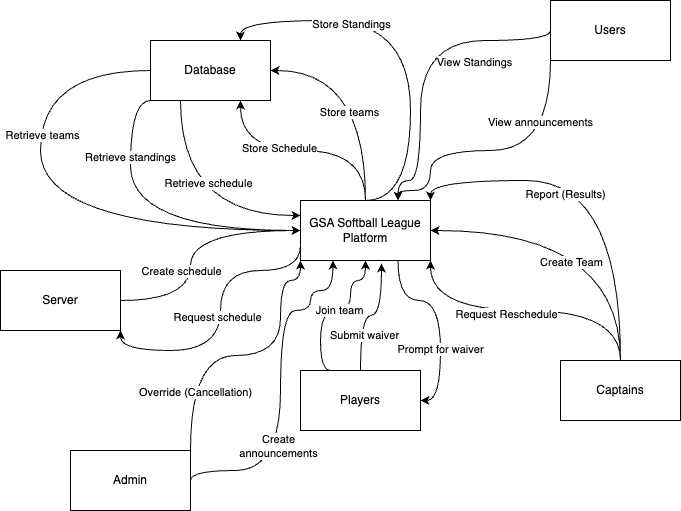

The diagram above was exported from draw.io. Its source (the exported page's mxGraphModel, read from the mxfile embedded in the PNG):
<mxGraphModel dx="264" dy="650" grid="1" gridSize="10" guides="1" tooltips="1" connect="1" arrows="1" fold="1" page="1" pageScale="1" pageWidth="850" pageHeight="1100" math="0" shadow="0">
  <root>
    <mxCell id="0" />
    <mxCell id="1" parent="0" />
    <mxCell id="GHqax729jP5DSoFJNeD0-10" style="edgeStyle=orthogonalEdgeStyle;curved=1;rounded=0;orthogonalLoop=1;jettySize=auto;html=1;exitX=0.5;exitY=0;exitDx=0;exitDy=0;entryX=1;entryY=0.5;entryDx=0;entryDy=0;" edge="1" parent="1" source="TGgW1zcQ-wmTReBZVnNN-1" target="GHqax729jP5DSoFJNeD0-9">
      <mxGeometry relative="1" as="geometry" />
    </mxCell>
    <mxCell id="GHqax729jP5DSoFJNeD0-11" value="Store teams" style="edgeLabel;html=1;align=center;verticalAlign=middle;resizable=0;points=[];" vertex="1" connectable="0" parent="GHqax729jP5DSoFJNeD0-10">
      <mxGeometry x="-0.2089" y="17" relative="1" as="geometry">
        <mxPoint as="offset" />
      </mxGeometry>
    </mxCell>
    <mxCell id="GHqax729jP5DSoFJNeD0-12" style="edgeStyle=orthogonalEdgeStyle;curved=1;rounded=0;orthogonalLoop=1;jettySize=auto;html=1;exitX=0.5;exitY=0;exitDx=0;exitDy=0;entryX=0.75;entryY=1;entryDx=0;entryDy=0;" edge="1" parent="1" source="TGgW1zcQ-wmTReBZVnNN-1" target="GHqax729jP5DSoFJNeD0-9">
      <mxGeometry relative="1" as="geometry" />
    </mxCell>
    <mxCell id="GHqax729jP5DSoFJNeD0-13" value="Store Schedule" style="edgeLabel;html=1;align=center;verticalAlign=middle;resizable=0;points=[];" vertex="1" connectable="0" parent="GHqax729jP5DSoFJNeD0-12">
      <mxGeometry x="0.2178" y="-3" relative="1" as="geometry">
        <mxPoint as="offset" />
      </mxGeometry>
    </mxCell>
    <mxCell id="GHqax729jP5DSoFJNeD0-22" style="edgeStyle=orthogonalEdgeStyle;curved=1;rounded=0;orthogonalLoop=1;jettySize=auto;html=1;exitX=0.5;exitY=0;exitDx=0;exitDy=0;entryX=0.75;entryY=0;entryDx=0;entryDy=0;" edge="1" parent="1" source="TGgW1zcQ-wmTReBZVnNN-1" target="GHqax729jP5DSoFJNeD0-9">
      <mxGeometry relative="1" as="geometry">
        <Array as="points">
          <mxPoint x="430" y="370" />
          <mxPoint x="430" y="190" />
          <mxPoint x="260" y="190" />
        </Array>
      </mxGeometry>
    </mxCell>
    <mxCell id="GHqax729jP5DSoFJNeD0-23" value="Store Standings" style="edgeLabel;html=1;align=center;verticalAlign=middle;resizable=0;points=[];" vertex="1" connectable="0" parent="GHqax729jP5DSoFJNeD0-22">
      <mxGeometry x="0.3735" y="3" relative="1" as="geometry">
        <mxPoint as="offset" />
      </mxGeometry>
    </mxCell>
    <mxCell id="GHqax729jP5DSoFJNeD0-36" style="edgeStyle=orthogonalEdgeStyle;curved=1;rounded=0;orthogonalLoop=1;jettySize=auto;html=1;exitX=0;exitY=0.75;exitDx=0;exitDy=0;entryX=1;entryY=1;entryDx=0;entryDy=0;" edge="1" parent="1" source="TGgW1zcQ-wmTReBZVnNN-1" target="GHqax729jP5DSoFJNeD0-35">
      <mxGeometry relative="1" as="geometry">
        <Array as="points">
          <mxPoint x="320" y="440" />
          <mxPoint x="240" y="440" />
          <mxPoint x="240" y="520" />
          <mxPoint x="140" y="520" />
        </Array>
      </mxGeometry>
    </mxCell>
    <mxCell id="GHqax729jP5DSoFJNeD0-37" value="Request schedule" style="edgeLabel;html=1;align=center;verticalAlign=middle;resizable=0;points=[];" vertex="1" connectable="0" parent="GHqax729jP5DSoFJNeD0-36">
      <mxGeometry x="-0.0098" y="-4" relative="1" as="geometry">
        <mxPoint as="offset" />
      </mxGeometry>
    </mxCell>
    <mxCell id="GHqax729jP5DSoFJNeD0-40" style="edgeStyle=orthogonalEdgeStyle;curved=1;rounded=0;orthogonalLoop=1;jettySize=auto;html=1;exitX=0.75;exitY=1;exitDx=0;exitDy=0;entryX=1;entryY=0.5;entryDx=0;entryDy=0;" edge="1" parent="1" source="TGgW1zcQ-wmTReBZVnNN-1" target="TGgW1zcQ-wmTReBZVnNN-2">
      <mxGeometry relative="1" as="geometry">
        <Array as="points">
          <mxPoint x="418" y="470" />
          <mxPoint x="460" y="470" />
          <mxPoint x="460" y="570" />
        </Array>
      </mxGeometry>
    </mxCell>
    <mxCell id="GHqax729jP5DSoFJNeD0-41" value="Prompt for waiver" style="edgeLabel;html=1;align=center;verticalAlign=middle;resizable=0;points=[];" vertex="1" connectable="0" parent="GHqax729jP5DSoFJNeD0-40">
      <mxGeometry x="0.2936" y="-1" relative="1" as="geometry">
        <mxPoint as="offset" />
      </mxGeometry>
    </mxCell>
    <mxCell id="TGgW1zcQ-wmTReBZVnNN-1" value="GSA Softball League Platform" style="rounded=0;whiteSpace=wrap;html=1;" parent="1" vertex="1">
      <mxGeometry x="320" y="370" width="130" height="60" as="geometry" />
    </mxCell>
    <mxCell id="GHqax729jP5DSoFJNeD0-3" style="edgeStyle=orthogonalEdgeStyle;rounded=0;orthogonalLoop=1;jettySize=auto;html=1;exitX=0.25;exitY=0;exitDx=0;exitDy=0;entryX=0.5;entryY=1;entryDx=0;entryDy=0;curved=1;" edge="1" parent="1" source="TGgW1zcQ-wmTReBZVnNN-2" target="TGgW1zcQ-wmTReBZVnNN-1">
      <mxGeometry relative="1" as="geometry">
        <Array as="points">
          <mxPoint x="340" y="540" />
          <mxPoint x="340" y="480" />
          <mxPoint x="370" y="480" />
          <mxPoint x="370" y="450" />
          <mxPoint x="385" y="450" />
        </Array>
      </mxGeometry>
    </mxCell>
    <mxCell id="GHqax729jP5DSoFJNeD0-26" value="Join team" style="edgeLabel;html=1;align=center;verticalAlign=middle;resizable=0;points=[];" vertex="1" connectable="0" parent="GHqax729jP5DSoFJNeD0-3">
      <mxGeometry x="0.0609" y="1" relative="1" as="geometry">
        <mxPoint as="offset" />
      </mxGeometry>
    </mxCell>
    <mxCell id="TGgW1zcQ-wmTReBZVnNN-2" value="Players" style="rounded=0;whiteSpace=wrap;html=1;" parent="1" vertex="1">
      <mxGeometry x="320" y="540" width="120" height="60" as="geometry" />
    </mxCell>
    <mxCell id="GHqax729jP5DSoFJNeD0-20" style="edgeStyle=orthogonalEdgeStyle;curved=1;rounded=0;orthogonalLoop=1;jettySize=auto;html=1;exitX=1;exitY=0.5;exitDx=0;exitDy=0;entryX=0.25;entryY=1;entryDx=0;entryDy=0;" edge="1" parent="1" source="TGgW1zcQ-wmTReBZVnNN-3" target="TGgW1zcQ-wmTReBZVnNN-1">
      <mxGeometry relative="1" as="geometry">
        <mxPoint x="220" y="600" as="sourcePoint" />
        <mxPoint x="320" y="420" as="targetPoint" />
        <Array as="points">
          <mxPoint x="210" y="640" />
          <mxPoint x="300" y="640" />
          <mxPoint x="300" y="480" />
          <mxPoint x="330" y="480" />
          <mxPoint x="330" y="460" />
          <mxPoint x="353" y="460" />
        </Array>
      </mxGeometry>
    </mxCell>
    <mxCell id="GHqax729jP5DSoFJNeD0-21" value="Create&lt;br&gt;announcements" style="edgeLabel;html=1;align=center;verticalAlign=middle;resizable=0;points=[];" vertex="1" connectable="0" parent="GHqax729jP5DSoFJNeD0-20">
      <mxGeometry x="-0.464" y="10" relative="1" as="geometry">
        <mxPoint y="-15" as="offset" />
      </mxGeometry>
    </mxCell>
    <mxCell id="GHqax729jP5DSoFJNeD0-45" style="edgeStyle=orthogonalEdgeStyle;curved=1;rounded=0;orthogonalLoop=1;jettySize=auto;html=1;exitX=1;exitY=0;exitDx=0;exitDy=0;entryX=0;entryY=1;entryDx=0;entryDy=0;" edge="1" parent="1" source="TGgW1zcQ-wmTReBZVnNN-3" target="TGgW1zcQ-wmTReBZVnNN-1">
      <mxGeometry relative="1" as="geometry">
        <Array as="points">
          <mxPoint x="210" y="525" />
          <mxPoint x="300" y="525" />
          <mxPoint x="300" y="450" />
          <mxPoint x="320" y="450" />
        </Array>
      </mxGeometry>
    </mxCell>
    <mxCell id="GHqax729jP5DSoFJNeD0-46" value="Override (Cancellation)" style="edgeLabel;html=1;align=center;verticalAlign=middle;resizable=0;points=[];" vertex="1" connectable="0" parent="GHqax729jP5DSoFJNeD0-45">
      <mxGeometry x="-0.6067" y="-4" relative="1" as="geometry">
        <mxPoint as="offset" />
      </mxGeometry>
    </mxCell>
    <mxCell id="TGgW1zcQ-wmTReBZVnNN-3" value="Admin" style="rounded=0;whiteSpace=wrap;html=1;" parent="1" vertex="1">
      <mxGeometry x="90" y="620" width="120" height="60" as="geometry" />
    </mxCell>
    <mxCell id="GHqax729jP5DSoFJNeD0-7" style="edgeStyle=orthogonalEdgeStyle;curved=1;rounded=0;orthogonalLoop=1;jettySize=auto;html=1;exitX=0.5;exitY=0;exitDx=0;exitDy=0;entryX=1;entryY=0.5;entryDx=0;entryDy=0;" edge="1" parent="1" source="TGgW1zcQ-wmTReBZVnNN-4" target="TGgW1zcQ-wmTReBZVnNN-1">
      <mxGeometry relative="1" as="geometry" />
    </mxCell>
    <mxCell id="GHqax729jP5DSoFJNeD0-8" value="Create Team" style="edgeLabel;html=1;align=center;verticalAlign=middle;resizable=0;points=[];" vertex="1" connectable="0" parent="GHqax729jP5DSoFJNeD0-7">
      <mxGeometry x="0.125" y="31" relative="1" as="geometry">
        <mxPoint as="offset" />
      </mxGeometry>
    </mxCell>
    <mxCell id="GHqax729jP5DSoFJNeD0-16" style="edgeStyle=orthogonalEdgeStyle;curved=1;rounded=0;orthogonalLoop=1;jettySize=auto;html=1;exitX=0.5;exitY=0;exitDx=0;exitDy=0;entryX=1;entryY=1;entryDx=0;entryDy=0;" edge="1" parent="1" source="TGgW1zcQ-wmTReBZVnNN-4" target="TGgW1zcQ-wmTReBZVnNN-1">
      <mxGeometry relative="1" as="geometry" />
    </mxCell>
    <mxCell id="GHqax729jP5DSoFJNeD0-17" value="Request Reschedule" style="edgeLabel;html=1;align=center;verticalAlign=middle;resizable=0;points=[];" vertex="1" connectable="0" parent="GHqax729jP5DSoFJNeD0-16">
      <mxGeometry x="0.1379" y="3" relative="1" as="geometry">
        <mxPoint as="offset" />
      </mxGeometry>
    </mxCell>
    <mxCell id="GHqax729jP5DSoFJNeD0-47" style="edgeStyle=orthogonalEdgeStyle;curved=1;rounded=0;orthogonalLoop=1;jettySize=auto;html=1;exitX=0.5;exitY=0;exitDx=0;exitDy=0;entryX=1;entryY=0;entryDx=0;entryDy=0;" edge="1" parent="1" source="TGgW1zcQ-wmTReBZVnNN-4" target="TGgW1zcQ-wmTReBZVnNN-1">
      <mxGeometry relative="1" as="geometry" />
    </mxCell>
    <mxCell id="GHqax729jP5DSoFJNeD0-48" value="Report (Results)" style="edgeLabel;html=1;align=center;verticalAlign=middle;resizable=0;points=[];" vertex="1" connectable="0" parent="GHqax729jP5DSoFJNeD0-47">
      <mxGeometry x="0.2103" y="13" relative="1" as="geometry">
        <mxPoint as="offset" />
      </mxGeometry>
    </mxCell>
    <mxCell id="TGgW1zcQ-wmTReBZVnNN-4" value="Captains" style="rounded=0;whiteSpace=wrap;html=1;" parent="1" vertex="1">
      <mxGeometry x="580" y="530" width="120" height="60" as="geometry" />
    </mxCell>
    <mxCell id="GHqax729jP5DSoFJNeD0-14" style="edgeStyle=orthogonalEdgeStyle;curved=1;rounded=0;orthogonalLoop=1;jettySize=auto;html=1;exitX=0.25;exitY=1;exitDx=0;exitDy=0;entryX=0;entryY=0.25;entryDx=0;entryDy=0;" edge="1" parent="1" source="GHqax729jP5DSoFJNeD0-9" target="TGgW1zcQ-wmTReBZVnNN-1">
      <mxGeometry relative="1" as="geometry" />
    </mxCell>
    <mxCell id="GHqax729jP5DSoFJNeD0-15" value="Retrieve schedule" style="edgeLabel;html=1;align=center;verticalAlign=middle;resizable=0;points=[];" vertex="1" connectable="0" parent="GHqax729jP5DSoFJNeD0-14">
      <mxGeometry x="-0.3021" y="27" relative="1" as="geometry">
        <mxPoint as="offset" />
      </mxGeometry>
    </mxCell>
    <mxCell id="GHqax729jP5DSoFJNeD0-24" style="edgeStyle=orthogonalEdgeStyle;curved=1;rounded=0;orthogonalLoop=1;jettySize=auto;html=1;exitX=0;exitY=1;exitDx=0;exitDy=0;entryX=0;entryY=0.5;entryDx=0;entryDy=0;" edge="1" parent="1" source="GHqax729jP5DSoFJNeD0-9" target="TGgW1zcQ-wmTReBZVnNN-1">
      <mxGeometry relative="1" as="geometry">
        <Array as="points">
          <mxPoint x="150" y="270" />
          <mxPoint x="150" y="400" />
        </Array>
      </mxGeometry>
    </mxCell>
    <mxCell id="GHqax729jP5DSoFJNeD0-25" value="Retrieve standings" style="edgeLabel;html=1;align=center;verticalAlign=middle;resizable=0;points=[];" vertex="1" connectable="0" parent="GHqax729jP5DSoFJNeD0-24">
      <mxGeometry x="-0.305" y="-1" relative="1" as="geometry">
        <mxPoint y="-35" as="offset" />
      </mxGeometry>
    </mxCell>
    <mxCell id="GHqax729jP5DSoFJNeD0-33" style="edgeStyle=orthogonalEdgeStyle;curved=1;rounded=0;orthogonalLoop=1;jettySize=auto;html=1;exitX=0;exitY=0.5;exitDx=0;exitDy=0;entryX=0;entryY=0.5;entryDx=0;entryDy=0;" edge="1" parent="1" source="GHqax729jP5DSoFJNeD0-9" target="TGgW1zcQ-wmTReBZVnNN-1">
      <mxGeometry relative="1" as="geometry">
        <Array as="points">
          <mxPoint x="60" y="240" />
          <mxPoint x="60" y="400" />
        </Array>
      </mxGeometry>
    </mxCell>
    <mxCell id="GHqax729jP5DSoFJNeD0-34" value="Retrieve teams" style="edgeLabel;html=1;align=center;verticalAlign=middle;resizable=0;points=[];" vertex="1" connectable="0" parent="GHqax729jP5DSoFJNeD0-33">
      <mxGeometry x="-0.3434" y="1" relative="1" as="geometry">
        <mxPoint as="offset" />
      </mxGeometry>
    </mxCell>
    <mxCell id="GHqax729jP5DSoFJNeD0-9" value="Database" style="rounded=0;whiteSpace=wrap;html=1;" vertex="1" parent="1">
      <mxGeometry x="170" y="210" width="120" height="60" as="geometry" />
    </mxCell>
    <mxCell id="GHqax729jP5DSoFJNeD0-28" style="edgeStyle=orthogonalEdgeStyle;curved=1;rounded=0;orthogonalLoop=1;jettySize=auto;html=1;exitX=0;exitY=0.5;exitDx=0;exitDy=0;entryX=0.75;entryY=0;entryDx=0;entryDy=0;" edge="1" parent="1" source="GHqax729jP5DSoFJNeD0-27" target="TGgW1zcQ-wmTReBZVnNN-1">
      <mxGeometry relative="1" as="geometry">
        <mxPoint x="460" y="310" as="targetPoint" />
        <Array as="points">
          <mxPoint x="570" y="210" />
          <mxPoint x="440" y="210" />
          <mxPoint x="440" y="350" />
          <mxPoint x="418" y="350" />
        </Array>
      </mxGeometry>
    </mxCell>
    <mxCell id="GHqax729jP5DSoFJNeD0-29" value="View Standings" style="edgeLabel;html=1;align=center;verticalAlign=middle;resizable=0;points=[];" vertex="1" connectable="0" parent="GHqax729jP5DSoFJNeD0-28">
      <mxGeometry x="-0.4598" y="21" relative="1" as="geometry">
        <mxPoint as="offset" />
      </mxGeometry>
    </mxCell>
    <mxCell id="GHqax729jP5DSoFJNeD0-31" style="edgeStyle=orthogonalEdgeStyle;curved=1;rounded=0;orthogonalLoop=1;jettySize=auto;html=1;exitX=0;exitY=1;exitDx=0;exitDy=0;entryX=0.75;entryY=0;entryDx=0;entryDy=0;" edge="1" parent="1" source="GHqax729jP5DSoFJNeD0-27" target="TGgW1zcQ-wmTReBZVnNN-1">
      <mxGeometry relative="1" as="geometry">
        <mxPoint x="490" y="320" as="targetPoint" />
        <Array as="points">
          <mxPoint x="570" y="320" />
          <mxPoint x="450" y="320" />
          <mxPoint x="450" y="360" />
          <mxPoint x="418" y="360" />
        </Array>
      </mxGeometry>
    </mxCell>
    <mxCell id="GHqax729jP5DSoFJNeD0-32" value="View announcements" style="edgeLabel;html=1;align=center;verticalAlign=middle;resizable=0;points=[];" vertex="1" connectable="0" parent="GHqax729jP5DSoFJNeD0-31">
      <mxGeometry x="-0.5829" y="-11" relative="1" as="geometry">
        <mxPoint as="offset" />
      </mxGeometry>
    </mxCell>
    <mxCell id="GHqax729jP5DSoFJNeD0-27" value="Users" style="rounded=0;whiteSpace=wrap;html=1;" vertex="1" parent="1">
      <mxGeometry x="570" y="170" width="120" height="60" as="geometry" />
    </mxCell>
    <mxCell id="GHqax729jP5DSoFJNeD0-38" style="edgeStyle=orthogonalEdgeStyle;curved=1;rounded=0;orthogonalLoop=1;jettySize=auto;html=1;exitX=1;exitY=0.5;exitDx=0;exitDy=0;entryX=0;entryY=0.5;entryDx=0;entryDy=0;" edge="1" parent="1" source="GHqax729jP5DSoFJNeD0-35" target="TGgW1zcQ-wmTReBZVnNN-1">
      <mxGeometry relative="1" as="geometry">
        <Array as="points">
          <mxPoint x="210" y="470" />
          <mxPoint x="210" y="400" />
        </Array>
      </mxGeometry>
    </mxCell>
    <mxCell id="GHqax729jP5DSoFJNeD0-39" value="Create schedule" style="edgeLabel;html=1;align=center;verticalAlign=middle;resizable=0;points=[];" vertex="1" connectable="0" parent="GHqax729jP5DSoFJNeD0-38">
      <mxGeometry x="-0.416" y="13" relative="1" as="geometry">
        <mxPoint x="3" y="-27" as="offset" />
      </mxGeometry>
    </mxCell>
    <mxCell id="GHqax729jP5DSoFJNeD0-35" value="Server" style="rounded=0;whiteSpace=wrap;html=1;" vertex="1" parent="1">
      <mxGeometry x="20" y="440" width="120" height="60" as="geometry" />
    </mxCell>
    <mxCell id="GHqax729jP5DSoFJNeD0-42" style="edgeStyle=orthogonalEdgeStyle;curved=1;rounded=0;orthogonalLoop=1;jettySize=auto;html=1;exitX=0.5;exitY=0;exitDx=0;exitDy=0;entryX=0.623;entryY=1.05;entryDx=0;entryDy=0;entryPerimeter=0;" edge="1" parent="1" source="TGgW1zcQ-wmTReBZVnNN-2" target="TGgW1zcQ-wmTReBZVnNN-1">
      <mxGeometry relative="1" as="geometry" />
    </mxCell>
    <mxCell id="GHqax729jP5DSoFJNeD0-43" value="Submit waiver" style="edgeLabel;html=1;align=center;verticalAlign=middle;resizable=0;points=[];" vertex="1" connectable="0" parent="GHqax729jP5DSoFJNeD0-42">
      <mxGeometry x="-0.4375" y="-3" relative="1" as="geometry">
        <mxPoint as="offset" />
      </mxGeometry>
    </mxCell>
  </root>
</mxGraphModel>